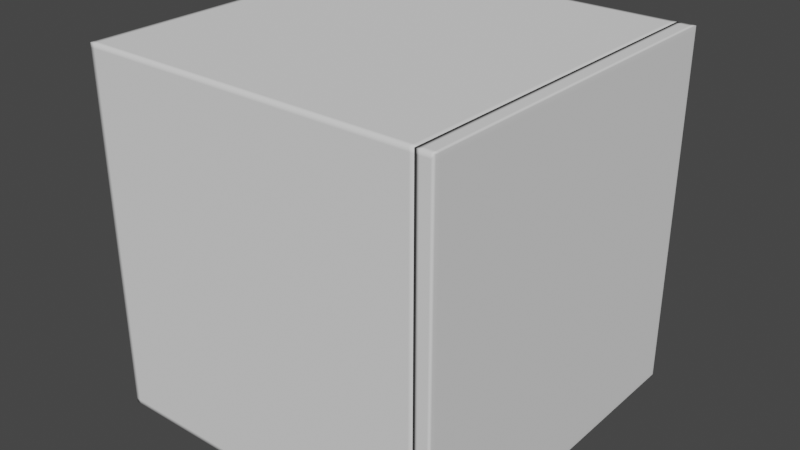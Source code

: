 # Source: lateralDoor.blend  (saved by Blender 4.0.36; exported with 4.5.12 LTS)
import bpy
from mathutils import Matrix  # noqa: F401  (used for matrix-valued properties, if any)

bpy.ops.wm.read_factory_settings(use_empty=True)
scene = bpy.context.scene
scene.name = 'Scene'

# ---- collections
col_collection = bpy.data.collections.new('Collection'); scene.collection.children.link(col_collection)

# ---- world
world_world = bpy.data.worlds.new('World'); scene.world = world_world
world_world.use_nodes = True; world_world.node_tree.nodes.clear()
_N = world_world.node_tree.nodes; _L = world_world.node_tree.links
n0 = _N.new('ShaderNodeOutputWorld'); n0.name = 'World Output'; n0.location = (300, 300)
n1 = _N.new('ShaderNodeBackground'); n1.name = 'Background'; n1.location = (10, 300)
n1.inputs[0].default_value = (0.05088, 0.05088, 0.05088, 1.0)
_L.new(n1.outputs[0], n0.inputs[0])
n0.is_active_output = True
world_world.color = (0.05088, 0.05088, 0.05088)
world_world.use_sun_shadow = False
world_world.sun_shadow_jitter_overblur = 0.0

# ---- meshes
me_cube_002 = bpy.data.meshes.new('Cube.002')
me_cube_002.from_pydata([(-0.5263, -0.5, 0.0), (-0.5264, -0.5, 1.0), (-0.5263, 0.5, 0.0), (-0.5264, 0.5, 1.0), (0.4737, 0.5, 0.0), (0.4737, 0.5, 1.0), (0.4737, -0.5, 0.0), (0.4737, -0.5, 1.0), (-0.5132, -0.4875, 1.0), (-0.5131, -0.4875, -2.968e-05), (0.4604, 0.4875, 1.0), (-0.5132, -0.5, 0.9875), (0.4606, 0.4875, -2.968e-05), (-0.5132, 0.5, 0.9875), (-0.5264, 0.4875, 0.9875), (0.4737, 0.4875, 0.9875), (0.4737, -0.4875, 0.01252), (-0.5263, -0.4875, 0.01252), (0.4605, -0.5, 0.01249), (0.4605, 0.5, 0.01249), (-0.5263, 0.4875, 0.01252), (-0.5131, -0.5, 0.01249), (-0.5131, 0.5, 0.01249), (-0.5263, -0.5, 0.01252), (-0.5132, 0.4875, 1.0), (-0.5131, 0.4875, -2.968e-05), (-0.5264, -0.5, 0.9875), (-0.5264, 0.5, 0.9875), (0.4737, -0.5, 0.9875), (0.4737, 0.5, 0.9875), (0.4737, 0.4875, 0.0), (-0.5131, -0.5, -2.968e-05), (-0.5132, 0.5, 1.0), (0.4737, 0.4875, 1.0), (0.4604, 0.5, 1.0), (0.4606, -0.5, -2.968e-05), (0.4606, 0.5, -2.968e-05), (0.4604, -0.5, 1.0), (0.4737, 0.4875, 0.01252), (0.4737, 0.5, 0.01252), (0.4605, -0.5, 0.9875), (0.4605, 0.5, 0.9875), (-0.5263, -0.4875, 0.0), (0.4737, -0.4875, 1.0), (0.4737, -0.4875, 0.0), (-0.5263, 0.4875, 0.0), (-0.5132, -0.5, 1.0), (-0.5131, 0.5, -2.968e-05), (-0.5264, 0.4875, 1.0), (-0.5264, -0.4875, 1.0), (0.4737, -0.5, 0.01252), (-0.5263, 0.5, 0.01252), (0.4737, -0.4875, 0.9875), (-0.5264, -0.4875, 0.9875), (0.4604, -0.4875, 1.0), (0.4606, -0.4875, -2.968e-05)], [], [(14, 48, 3, 27), (11, 46, 1, 26), (8, 49, 1, 46), (55, 44, 6, 35), (41, 34, 5, 29), (38, 30, 4, 39), (40, 37, 46, 11), (54, 8, 46, 37), (53, 14, 20, 17), (27, 13, 22, 51), (32, 3, 48, 24), (36, 12, 25, 47), (34, 32, 24, 10), (36, 4, 30, 12), (33, 10, 54, 43), (24, 8, 54, 10), (15, 38, 39, 29), (12, 55, 9, 25), (49, 48, 14, 53), (27, 3, 32, 13), (55, 35, 31, 9), (36, 19, 39, 4), (11, 26, 23, 21), (14, 27, 51, 20), (28, 40, 18, 50), (33, 15, 29, 5), (17, 20, 45, 42), (35, 18, 21, 31), (23, 26, 53, 17), (31, 21, 23, 0), (45, 20, 51, 2), (15, 52, 16, 38), (2, 51, 22, 47), (40, 11, 21, 18), (22, 19, 36, 47), (13, 41, 19, 22), (42, 9, 31, 0), (28, 7, 37, 40), (43, 54, 37, 7), (32, 34, 41, 13), (24, 48, 49, 8), (41, 29, 39, 19), (45, 25, 9, 42), (6, 50, 18, 35), (7, 28, 52, 43), (0, 23, 17, 42), (28, 50, 16, 52), (26, 1, 49, 53), (50, 6, 44, 16), (5, 34, 10, 33), (52, 15, 33, 43), (2, 47, 25, 45), (12, 30, 44, 55), (30, 38, 16, 44)])
me_cube_002.polygons.foreach_set('use_smooth', [True] * 54)
_uv = me_cube_002.uv_layers.new(name='UVMap')
_uv.uv.foreach_set('vector', [0.6212, 0.2478, 0.625, 0.2478, 0.625, 0.25, 0.6212, 0.25, 0.6212, 0.9604, 0.625, 0.9604, 0.625, 1.0, 0.6212, 0.9999, 0.8354, 0.7478, 0.875, 0.7478, 0.875, 0.75, 0.8354, 0.75, 0.3229, 0.7478, 0.3625, 0.7478, 0.3625, 0.75, 0.3229, 0.75, 0.6212, 0.448, 0.625, 0.4479, 0.625, 0.4875, 0.6212, 0.4875, 0.3665, 0.5022, 0.3626, 0.5023, 0.3625, 0.5, 0.3664, 0.4998, 0.6212, 0.8021, 0.625, 0.8021, 0.625, 0.9604, 0.6212, 0.9604, 0.6771, 0.7478, 0.8354, 0.7478, 0.8354, 0.75, 0.6771, 0.75, 0.6212, 0.002227, 0.6212, 0.2478, 0.3788, 0.2478, 0.3788, 0.002227, 0.6212, 0.25, 0.6212, 0.2896, 0.3788, 0.2895, 0.3788, 0.25, 0.8354, 0.5, 0.875, 0.5, 0.875, 0.5022, 0.8354, 0.5022, 0.3229, 0.5, 0.3229, 0.5022, 0.1646, 0.5022, 0.1646, 0.5, 0.6771, 0.5, 0.8354, 0.5, 0.8354, 0.5022, 0.6771, 0.5022, 0.3229, 0.5, 0.3625, 0.5, 0.3625, 0.5022, 0.3229, 0.5022, 0.6375, 0.5022, 0.6771, 0.5022, 0.6771, 0.7478, 0.6375, 0.7478, 0.8354, 0.5022, 0.8354, 0.7478, 0.6771, 0.7478, 0.6771, 0.5022, 0.621, 0.4901, 0.3665, 0.5022, 0.3664, 0.4998, 0.621, 0.4877, 0.3229, 0.5022, 0.3229, 0.7478, 0.1646, 0.7478, 0.1646, 0.5022, 0.625, 0.002227, 0.625, 0.2478, 0.6212, 0.2478, 0.6212, 0.002227, 0.6212, 0.25, 0.625, 0.25, 0.625, 0.2896, 0.6212, 0.2896, 0.3229, 0.7478, 0.3229, 0.75, 0.1646, 0.75, 0.1646, 0.7478, 0.375, 0.4479, 0.3788, 0.4478, 0.3788, 0.4874, 0.375, 0.4875, 0.6212, 0.9604, 0.6212, 0.9999, 0.3788, 1.0, 0.3788, 0.9605, 0.6212, 0.2478, 0.6212, 0.25, 0.3788, 0.25, 0.3788, 0.2478, 0.6212, 0.7625, 0.6212, 0.8021, 0.3788, 0.8022, 0.3788, 0.7626, 0.625, 0.4899, 0.621, 0.4901, 0.621, 0.4877, 0.625, 0.4875, 0.3788, 0.002227, 0.3788, 0.2478, 0.375, 0.2478, 0.375, 0.002227, 0.375, 0.8021, 0.3788, 0.8022, 0.3788, 0.9605, 0.375, 0.9604, 0.3788, 0.0, 0.6212, 0.0, 0.6212, 0.002227, 0.3788, 0.002227, 0.375, 0.9604, 0.3788, 0.9605, 0.3788, 1.0, 0.375, 1.0, 0.375, 0.2478, 0.3788, 0.2478, 0.3788, 0.25, 0.375, 0.25, 0.621, 0.4901, 0.6212, 0.7601, 0.3787, 0.7602, 0.3665, 0.5022, 0.375, 0.25, 0.3788, 0.25, 0.3788, 0.2895, 0.375, 0.2896, 0.6212, 0.8021, 0.6212, 0.9604, 0.3788, 0.9605, 0.3788, 0.8022, 0.3788, 0.2895, 0.3788, 0.4478, 0.375, 0.4479, 0.375, 0.2896, 0.6212, 0.2896, 0.6212, 0.448, 0.3788, 0.4478, 0.3788, 0.2895, 0.125, 0.7478, 0.1646, 0.7478, 0.1646, 0.75, 0.125, 0.75, 0.6212, 0.7625, 0.625, 0.7625, 0.625, 0.8021, 0.6212, 0.8021, 0.6375, 0.7478, 0.6771, 0.7478, 0.6771, 0.75, 0.6375, 0.75, 0.625, 0.2896, 0.625, 0.4479, 0.6212, 0.448, 0.6212, 0.2896, 0.8354, 0.5022, 0.875, 0.5022, 0.875, 0.7478, 0.8354, 0.7478, 0.6212, 0.448, 0.6212, 0.4875, 0.3788, 0.4874, 0.3788, 0.4478, 0.125, 0.5022, 0.1646, 0.5022, 0.1646, 0.7478, 0.125, 0.7478, 0.375, 0.7625, 0.3788, 0.7626, 0.3788, 0.8022, 0.375, 0.8021, 0.625, 0.7625, 0.6212, 0.7625, 0.6212, 0.7601, 0.625, 0.7601, 0.375, 0.0, 0.3788, 0.0, 0.3788, 0.002227, 0.375, 0.002227, 0.6212, 0.7625, 0.3788, 0.7626, 0.3787, 0.7602, 0.6212, 0.7601, 0.6212, 0.0, 0.625, 0.0, 0.625, 0.002227, 0.6212, 0.002227, 0.3788, 0.7626, 0.375, 0.7625, 0.3749, 0.7602, 0.3787, 0.7602, 0.6375, 0.5, 0.6771, 0.5, 0.6771, 0.5022, 0.6375, 0.5022, 0.6212, 0.7601, 0.621, 0.4901, 0.625, 0.4899, 0.625, 0.7601, 0.125, 0.5, 0.1646, 0.5, 0.1646, 0.5022, 0.125, 0.5022, 0.3229, 0.5022, 0.3625, 0.5022, 0.3625, 0.7478, 0.3229, 0.7478, 0.3626, 0.5023, 0.3665, 0.5022, 0.3787, 0.7602, 0.3749, 0.7602])
me_cube_002.update()
me_cube_003 = bpy.data.meshes.new('Cube.003')
me_cube_003.from_pydata([(10.0, -0.5, 2.98e-08), (9.999, -0.5, 1.0), (10.0, 0.5, 2.98e-08), (9.999, 0.5, 1.0), (9.002, 0.5, 2.98e-08), (9.001, 0.5, 1.0), (9.002, -0.5, 2.98e-08), (9.001, -0.5, 1.0), (10.0, -0.4875, 2.98e-08), (10.0, 0.4875, 2.98e-08), (9.999, 0.4875, 1.0), (9.999, -0.4875, 1.0), (9.001, 0.4875, 1.0), (9.001, -0.4875, 1.0), (9.002, 0.4875, 2.98e-08), (9.002, -0.4875, 2.98e-08), (10.0, 0.5, 0.9875), (10.0, 0.5, 0.01251), (10.0, -0.5, 0.9875), (10.0, -0.5, 0.01251), (9.001, -0.5, 0.9875), (9.001, -0.5, 0.01251), (9.001, 0.5, 0.9875), (9.001, 0.5, 0.01251), (9.001, -0.4875, 0.9875), (9.001, -0.4875, 0.01251), (9.001, 0.4875, 0.9875), (9.001, 0.4875, 0.01251), (10.0, 0.4875, 0.9875), (10.0, 0.4875, 0.01251), (10.0, -0.4875, 0.9875), (10.0, -0.4875, 0.01251), (9.75, 0.5, 0.9875), (9.75, -0.4875, 1.0), (9.25, 0.5, 0.9875), (9.25, -0.4875, 1.0), (9.75, 0.4875, 1.0), (9.751, 0.5, 0.01251), (9.25, 0.4875, 1.0), (9.251, 0.5, 0.01251), (9.25, -0.5, 0.9875), (9.25, -0.5, 1.0), (9.75, -0.5, 0.9875), (9.75, -0.5, 1.0), (9.252, 0.5, 2.98e-08), (9.251, -0.5, 0.01251), (9.751, 0.5, 2.98e-08), (9.751, -0.5, 0.01251), (9.751, -0.5, 2.98e-08), (9.252, -0.4875, 2.98e-08), (9.252, -0.5, 2.98e-08), (9.751, -0.4875, 2.98e-08), (9.252, 0.4875, 2.98e-08), (9.75, 0.5, 1.0), (9.751, 0.4875, 2.98e-08), (9.25, 0.5, 1.0)], [], [(22, 34, 39, 23), (30, 11, 1, 18), (53, 3, 16, 32), (15, 49, 50, 6), (49, 51, 48, 50), (27, 23, 4, 14), (21, 25, 15, 6), (25, 27, 14, 15), (11, 33, 43, 1), (33, 35, 41, 43), (38, 12, 13, 35), (46, 2, 9, 54), (16, 3, 10, 28), (28, 10, 11, 30), (9, 29, 31, 8), (29, 28, 30, 31), (2, 17, 29, 9), (17, 16, 28, 29), (13, 12, 26, 24), (24, 26, 27, 25), (7, 13, 24, 20), (20, 24, 25, 21), (12, 5, 22, 26), (26, 22, 23, 27), (3, 53, 36, 10), (53, 55, 38, 36), (8, 31, 19, 0), (31, 30, 18, 19), (40, 20, 21, 45), (37, 17, 2, 46), (52, 54, 51, 49), (14, 52, 49, 15), (55, 53, 32, 34), (45, 21, 6, 50), (5, 55, 34, 22), (54, 9, 8, 51), (36, 38, 35, 33), (43, 41, 40, 42), (10, 36, 33, 11), (1, 43, 42, 18), (44, 46, 54, 52), (55, 5, 12, 38), (4, 44, 52, 14), (41, 7, 20, 40), (42, 40, 45, 47), (35, 13, 7, 41), (18, 42, 47, 19), (51, 8, 0, 48), (39, 37, 46, 44), (34, 32, 37, 39), (23, 39, 44, 4), (32, 16, 17, 37), (47, 45, 50, 48), (19, 47, 48, 0)])
me_cube_003.polygons.foreach_set('use_smooth', [True] * 54)
_uv = me_cube_003.uv_layers.new(name='UVMap')
_uv.uv.foreach_set('vector', [0.5417, 0.4875, 0.5417, 0.4916, 0.4583, 0.4916, 0.4583, 0.4875, 0.5417, 0.7469, 0.625, 0.7469, 0.625, 0.75, 0.5417, 0.75, 0.625, 0.4958, 0.625, 0.5, 0.5417, 0.5, 0.5417, 0.4958, 0.3625, 0.7469, 0.3666, 0.7469, 0.3666, 0.75, 0.3625, 0.75, 0.3666, 0.7469, 0.3708, 0.7469, 0.3708, 0.75, 0.3666, 0.75, 0.4501, 0.4992, 0.45, 0.4958, 0.3625, 0.5, 0.3626, 0.5033, 0.4583, 0.7625, 0.4582, 0.7592, 0.3748, 0.7592, 0.375, 0.7625, 0.4582, 0.7592, 0.4501, 0.4992, 0.3626, 0.5033, 0.3748, 0.7592, 0.625, 0.7469, 0.6292, 0.7469, 0.6292, 0.75, 0.625, 0.75, 0.6292, 0.7469, 0.6334, 0.7469, 0.6334, 0.75, 0.6292, 0.75, 0.6334, 0.5031, 0.6375, 0.5031, 0.6375, 0.7469, 0.6334, 0.7469, 0.3708, 0.5, 0.375, 0.5, 0.375, 0.5031, 0.3708, 0.5031, 0.5417, 0.5, 0.625, 0.5, 0.625, 0.5031, 0.5417, 0.5031, 0.5417, 0.5031, 0.625, 0.5031, 0.625, 0.7469, 0.5417, 0.7469, 0.375, 0.5031, 0.4583, 0.5031, 0.4583, 0.7469, 0.375, 0.7469, 0.4583, 0.5031, 0.5417, 0.5031, 0.5417, 0.7469, 0.4583, 0.7469, 0.375, 0.5, 0.4583, 0.5, 0.4583, 0.5031, 0.375, 0.5031, 0.4583, 0.5, 0.5417, 0.5, 0.5417, 0.5031, 0.4583, 0.5031, 0.625, 0.7591, 0.625, 0.4909, 0.5375, 0.495, 0.5416, 0.7591, 0.5416, 0.7591, 0.5375, 0.495, 0.4501, 0.4992, 0.4582, 0.7592, 0.625, 0.7625, 0.625, 0.7591, 0.5416, 0.7591, 0.5417, 0.7625, 0.5417, 0.7625, 0.5416, 0.7591, 0.4582, 0.7592, 0.4583, 0.7625, 0.625, 0.4909, 0.625, 0.4875, 0.5375, 0.4916, 0.5375, 0.495, 0.5375, 0.495, 0.5375, 0.4916, 0.45, 0.4958, 0.4501, 0.4992, 0.625, 0.5, 0.6292, 0.5, 0.6292, 0.5031, 0.625, 0.5031, 0.6292, 0.5, 0.6334, 0.5, 0.6334, 0.5031, 0.6292, 0.5031, 0.375, 0.7469, 0.4583, 0.7469, 0.4583, 0.75, 0.375, 0.75, 0.4583, 0.7469, 0.5417, 0.7469, 0.5417, 0.75, 0.4583, 0.75, 0.5417, 0.7584, 0.5417, 0.7625, 0.4583, 0.7625, 0.4583, 0.7584, 0.4583, 0.4958, 0.4583, 0.5, 0.375, 0.5, 0.375, 0.4958, 0.3666, 0.5031, 0.3708, 0.5031, 0.3708, 0.7469, 0.3666, 0.7469, 0.3625, 0.5031, 0.3666, 0.5031, 0.3666, 0.7469, 0.3625, 0.7469, 0.625, 0.4916, 0.625, 0.4958, 0.5417, 0.4958, 0.5417, 0.4916, 0.4583, 0.7584, 0.4583, 0.7625, 0.375, 0.7625, 0.375, 0.7584, 0.625, 0.4875, 0.625, 0.4916, 0.5417, 0.4916, 0.5417, 0.4875, 0.3708, 0.5031, 0.375, 0.5031, 0.375, 0.7469, 0.3708, 0.7469, 0.6292, 0.5031, 0.6334, 0.5031, 0.6334, 0.7469, 0.6292, 0.7469, 0.625, 0.7542, 0.625, 0.7584, 0.5417, 0.7584, 0.5417, 0.7542, 0.625, 0.5031, 0.6292, 0.5031, 0.6292, 0.7469, 0.625, 0.7469, 0.625, 0.75, 0.625, 0.7542, 0.5417, 0.7542, 0.5417, 0.75, 0.3666, 0.5, 0.3708, 0.5, 0.3708, 0.5031, 0.3666, 0.5031, 0.6334, 0.5, 0.6375, 0.5, 0.6375, 0.5031, 0.6334, 0.5031, 0.3625, 0.5, 0.3666, 0.5, 0.3666, 0.5031, 0.3625, 0.5031, 0.625, 0.7584, 0.625, 0.7625, 0.5417, 0.7625, 0.5417, 0.7584, 0.5417, 0.7542, 0.5417, 0.7584, 0.4583, 0.7584, 0.4583, 0.7542, 0.6334, 0.7469, 0.6375, 0.7469, 0.6375, 0.75, 0.6334, 0.75, 0.5417, 0.75, 0.5417, 0.7542, 0.4583, 0.7542, 0.4583, 0.75, 0.3708, 0.7469, 0.375, 0.7469, 0.375, 0.75, 0.3708, 0.75, 0.4583, 0.4916, 0.4583, 0.4958, 0.375, 0.4958, 0.375, 0.4916, 0.5417, 0.4916, 0.5417, 0.4958, 0.4583, 0.4958, 0.4583, 0.4916, 0.4583, 0.4875, 0.4583, 0.4916, 0.375, 0.4916, 0.375, 0.4875, 0.5417, 0.4958, 0.5417, 0.5, 0.4583, 0.5, 0.4583, 0.4958, 0.4583, 0.7542, 0.4583, 0.7584, 0.375, 0.7584, 0.375, 0.7542, 0.4583, 0.75, 0.4583, 0.7542, 0.375, 0.7542, 0.375, 0.75])
me_cube_003.update()

# ---- objects
ob_scaler = bpy.data.objects.new('scaler', None)
ob_bloc = bpy.data.objects.new('bloc', me_cube_002)
ob_door = bpy.data.objects.new('door', me_cube_003)
ob_handle = bpy.data.objects.new('handle', None)

# ---- transforms, parenting, visibility, modifiers, constraints
ob_scaler.location = (0.0, 0.0, 0.0)
ob_scaler.scale = (0.4, 0.4, 0.4)
ob_scaler.empty_display_type = 'SINGLE_ARROW'
ob_scaler.empty_display_size = 2.0
ob_bloc.parent = ob_scaler
ob_bloc.matrix_parent_inverse = Matrix(((2.5, -0.0, 0.0, -0.0), (-0.0, 2.5, -0.0, 0.0), (0.0, -0.0, 2.5, -0.0), (-0.0, 0.0, -0.0, 1.0)))
ob_bloc.location = (0.0, 0.0, 0.0)
ob_bloc.scale = (0.38, 0.4, 0.4)
ob_door.parent = ob_scaler
ob_door.matrix_parent_inverse = Matrix(((2.5, -0.0, 0.0, -0.0), (-0.0, 2.5, -0.0, 0.0), (0.0, -0.0, 2.5, -0.0), (-0.0, 0.0, -0.0, 1.0)))
ob_door.location = (0.0, 0.0, 0.0)
ob_door.scale = (0.02, 0.4, 0.4)
ob_handle.parent = ob_door
ob_handle.matrix_parent_inverse = Matrix(((50.0, -0.0, 0.0, -0.0), (-0.0, 2.5, -0.0, 0.0), (0.0, -0.0, 2.5, -0.0), (-0.0, 0.0, -0.0, 1.0)))
ob_handle.location = (0.2, 0.0, 0.2)
ob_handle.empty_display_size = 0.01333

# ---- collection membership
col_collection.objects.link(ob_scaler)
col_collection.objects.link(ob_bloc)
col_collection.objects.link(ob_door)
col_collection.objects.link(ob_handle)

# ---- scene / render settings (as saved in the file)
scene.frame_start = 1; scene.frame_end = 250; scene.frame_set(1)
scene.render.engine = 'BLENDER_EEVEE_NEXT'
scene.cycles.use_denoising = False
scene.cycles.samples = 128
scene.cycles.sampling_pattern = 'TABULATED_SOBOL'
scene.cycles.use_adaptive_sampling = False
scene.cycles.use_light_tree = False
scene.view_settings.view_transform = 'Filmic'
bpy.context.view_layer.update()

# ---- added for rendering (the .blend has no active camera and no usable light): camera, sun
cam_auto = bpy.data.cameras.new('AutoCamera')
cam_auto.lens = 50.0
cam_auto.sensor_width = 36.0
cam_auto.clip_end = 1000.0
ob_auto_camera = bpy.data.objects.new('AutoCamera', cam_auto)
scene.collection.objects.link(ob_auto_camera)
ob_auto_camera.location = (0.641053, -0.769271, 0.712847)
ob_auto_camera.rotation_euler = (1.09748, -7.21219e-08, 0.694738)
scene.camera = ob_auto_camera
light_auto_sun = bpy.data.lights.new('AutoSun', 'SUN')
light_auto_sun.energy = 3.0
light_auto_sun.angle = 0.0523599
ob_auto_sun = bpy.data.objects.new('AutoSun', light_auto_sun)
scene.collection.objects.link(ob_auto_sun)
ob_auto_sun.rotation_euler = (0.872665, 0.174533, 0.523599)
bpy.context.view_layer.update()
